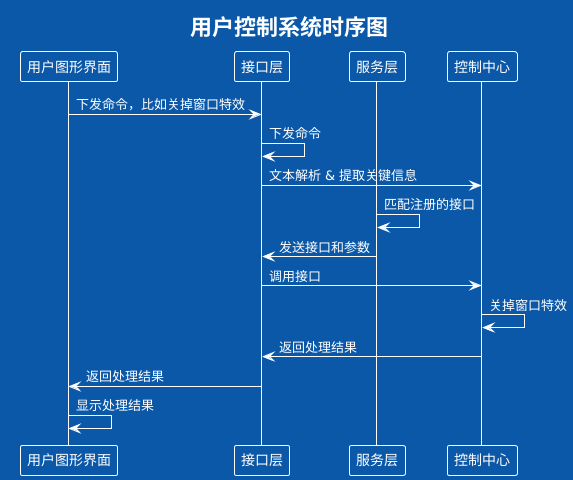

The diagram above was rendered by PlantUML. Its source (embedded in the PNG):
@startuml
!theme amiga

title 用户控制系统时序图

participant "用户图形界面" as UserGUI
participant "接口层" as interface
participant "服务层" as System
participant "控制中心" as control

UserGUI -> interface: 下发命令，比如关掉窗口特效
interface -> interface: 下发命令
interface -> control: 文本解析 & 提取关键信息
System -> System: 匹配注册的接口
System -> interface: 发送接口和参数
interface -> control: 调用接口
control -> control: 关掉窗口特效
control -> interface: 返回处理结果
interface -> UserGUI: 返回处理结果
UserGUI -> UserGUI: 显示处理结果
@enduml